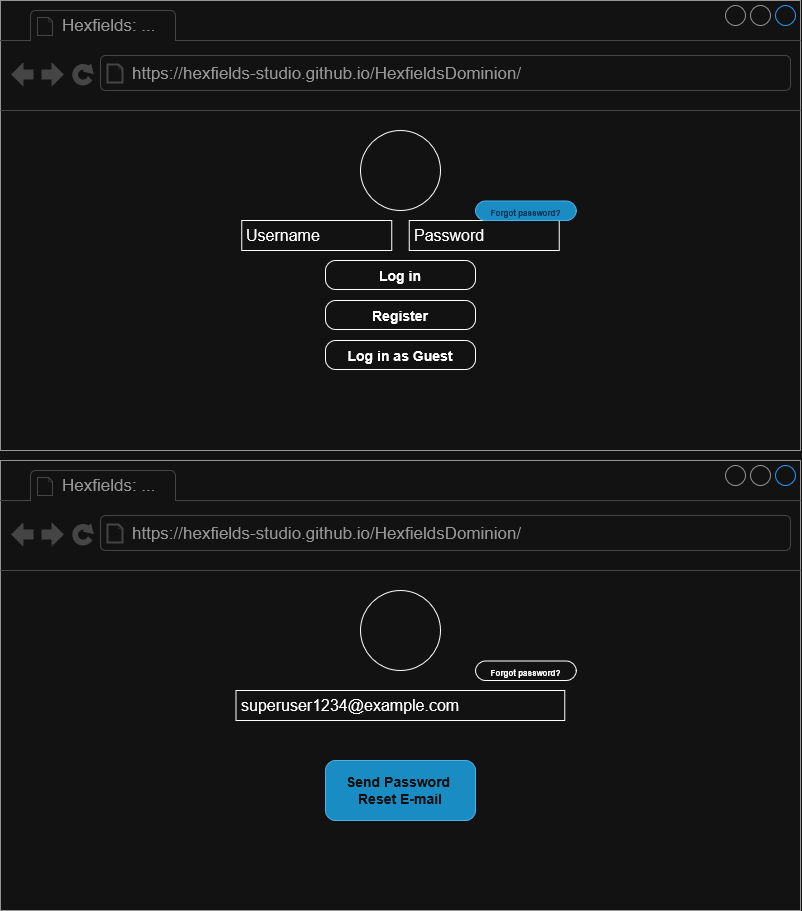

The diagram above was exported from draw.io. Its source (the exported page's mxGraphModel, read from the mxfile embedded in the PNG):
<mxGraphModel dx="1603" dy="1014" grid="1" gridSize="10" guides="1" tooltips="1" connect="1" arrows="1" fold="1" page="1" pageScale="1" pageWidth="1100" pageHeight="850" background="none" math="0" shadow="0">
  <root>
    <mxCell id="0" />
    <mxCell id="1" parent="0" />
    <mxCell id="7026571954dc6520-1" value="" style="strokeWidth=1;shadow=0;dashed=0;align=center;html=1;shape=mxgraph.mockup.containers.browserWindow;rSize=0;strokeColor=#666666;mainText=,;recursiveResize=0;rounded=0;labelBackgroundColor=none;fontFamily=Verdana;fontSize=12" parent="1" vertex="1">
      <mxGeometry x="180" y="40" width="800" height="450" as="geometry" />
    </mxCell>
    <mxCell id="7026571954dc6520-2" value="Hexfields: ..." style="strokeWidth=1;shadow=0;dashed=0;align=center;html=1;shape=mxgraph.mockup.containers.anchor;fontSize=17;fontColor=#666666;align=left;" parent="7026571954dc6520-1" vertex="1">
      <mxGeometry x="60" y="12" width="110" height="26" as="geometry" />
    </mxCell>
    <mxCell id="7026571954dc6520-3" value="https://hexfields-studio.github.io/HexfieldsDominion/" style="strokeWidth=1;shadow=0;dashed=0;align=center;html=1;shape=mxgraph.mockup.containers.anchor;rSize=0;fontSize=17;fontColor=#666666;align=left;" parent="7026571954dc6520-1" vertex="1">
      <mxGeometry x="130" y="60" width="250" height="26" as="geometry" />
    </mxCell>
    <mxCell id="ME5EwKem-rjnaFsH9ceg-1" value="" style="ellipse;whiteSpace=wrap;html=1;aspect=fixed;" vertex="1" parent="7026571954dc6520-1">
      <mxGeometry x="360" y="130" width="80" height="80" as="geometry" />
    </mxCell>
    <mxCell id="ME5EwKem-rjnaFsH9ceg-17" value="Password" style="strokeWidth=1;shadow=0;dashed=0;align=center;html=1;shape=mxgraph.mockup.forms.pwField;mainText=;align=left;fontSize=16;spacingLeft=3;" vertex="1" parent="7026571954dc6520-1">
      <mxGeometry x="408.75" y="220" width="150" height="30" as="geometry" />
    </mxCell>
    <mxCell id="ME5EwKem-rjnaFsH9ceg-18" value="Username" style="strokeWidth=1;shadow=0;dashed=0;align=center;html=1;shape=mxgraph.mockup.forms.pwField;mainText=;align=left;fontSize=16;spacingLeft=3;" vertex="1" parent="7026571954dc6520-1">
      <mxGeometry x="241.25" y="220" width="150" height="30" as="geometry" />
    </mxCell>
    <mxCell id="ME5EwKem-rjnaFsH9ceg-27" value="Register" style="strokeWidth=1;shadow=0;align=center;html=1;shape=mxgraph.mockup.buttons.button;mainText=;buttonStyle=round;fontSize=14;fontStyle=1;whiteSpace=wrap;" vertex="1" parent="7026571954dc6520-1">
      <mxGeometry x="325" y="300" width="150" height="29.03" as="geometry" />
    </mxCell>
    <mxCell id="ME5EwKem-rjnaFsH9ceg-32" value="&lt;font style=&quot;font-size: 8px; color: light-dark(rgb(255, 255, 255), rgb(0, 51, 88));&quot;&gt;Forgot password?&lt;/font&gt;" style="strokeWidth=1;shadow=0;align=center;html=1;shape=mxgraph.mockup.buttons.button;mainText=;buttonStyle=round;fontSize=14;fontStyle=1;whiteSpace=wrap;fillColor=#1ba1e2;fontColor=#ffffff;strokeColor=#006EAF;" vertex="1" parent="7026571954dc6520-1">
      <mxGeometry x="475" y="200.49" width="100.81" height="19.51" as="geometry" />
    </mxCell>
    <mxCell id="ME5EwKem-rjnaFsH9ceg-33" value="Log in as Guest" style="strokeWidth=1;shadow=0;align=center;html=1;shape=mxgraph.mockup.buttons.button;mainText=;buttonStyle=round;fontSize=14;fontStyle=1;whiteSpace=wrap;" vertex="1" parent="7026571954dc6520-1">
      <mxGeometry x="325" y="340" width="150" height="29.03" as="geometry" />
    </mxCell>
    <mxCell id="ME5EwKem-rjnaFsH9ceg-34" value="Log in" style="strokeWidth=1;shadow=0;dashed=0;align=center;html=1;shape=mxgraph.mockup.buttons.button;mainText=;buttonStyle=round;fontSize=14;fontStyle=1;whiteSpace=wrap;" vertex="1" parent="7026571954dc6520-1">
      <mxGeometry x="325" y="260" width="150" height="29.03" as="geometry" />
    </mxCell>
    <mxCell id="ME5EwKem-rjnaFsH9ceg-46" value="" style="strokeWidth=1;shadow=0;dashed=0;align=center;html=1;shape=mxgraph.mockup.containers.browserWindow;rSize=0;strokeColor=#666666;mainText=,;recursiveResize=0;rounded=0;labelBackgroundColor=none;fontFamily=Verdana;fontSize=12" vertex="1" parent="1">
      <mxGeometry x="180" y="500" width="800" height="450" as="geometry" />
    </mxCell>
    <mxCell id="ME5EwKem-rjnaFsH9ceg-47" value="Hexfields: ..." style="strokeWidth=1;shadow=0;dashed=0;align=center;html=1;shape=mxgraph.mockup.containers.anchor;fontSize=17;fontColor=#666666;align=left;" vertex="1" parent="ME5EwKem-rjnaFsH9ceg-46">
      <mxGeometry x="60" y="12" width="110" height="26" as="geometry" />
    </mxCell>
    <mxCell id="ME5EwKem-rjnaFsH9ceg-48" value="https://hexfields-studio.github.io/HexfieldsDominion/" style="strokeWidth=1;shadow=0;dashed=0;align=center;html=1;shape=mxgraph.mockup.containers.anchor;rSize=0;fontSize=17;fontColor=#666666;align=left;" vertex="1" parent="ME5EwKem-rjnaFsH9ceg-46">
      <mxGeometry x="130" y="60" width="250" height="26" as="geometry" />
    </mxCell>
    <mxCell id="ME5EwKem-rjnaFsH9ceg-49" value="" style="ellipse;whiteSpace=wrap;html=1;aspect=fixed;" vertex="1" parent="ME5EwKem-rjnaFsH9ceg-46">
      <mxGeometry x="360" y="130" width="80" height="80" as="geometry" />
    </mxCell>
    <mxCell id="ME5EwKem-rjnaFsH9ceg-51" value="superuser1234@example.com" style="strokeWidth=1;shadow=0;dashed=0;align=center;html=1;shape=mxgraph.mockup.forms.pwField;mainText=;align=left;fontSize=16;spacingLeft=3;" vertex="1" parent="ME5EwKem-rjnaFsH9ceg-46">
      <mxGeometry x="235.62" y="230" width="328.75" height="30" as="geometry" />
    </mxCell>
    <mxCell id="ME5EwKem-rjnaFsH9ceg-52" value="Send Password&amp;nbsp;&lt;br&gt;Reset E-mail" style="strokeWidth=1;shadow=0;align=center;html=1;shape=mxgraph.mockup.buttons.button;mainText=;buttonStyle=round;fontSize=14;fontStyle=1;whiteSpace=wrap;fillColor=#1ba1e2;fontColor=#ffffff;strokeColor=#006EAF;" vertex="1" parent="ME5EwKem-rjnaFsH9ceg-46">
      <mxGeometry x="324.99" y="300" width="150" height="60" as="geometry" />
    </mxCell>
    <mxCell id="ME5EwKem-rjnaFsH9ceg-53" value="&lt;font style=&quot;font-size: 8px; color: light-dark(rgb(0, 0, 0), rgb(255, 255, 255));&quot;&gt;Forgot password?&lt;/font&gt;" style="strokeWidth=1;shadow=0;align=center;html=1;shape=mxgraph.mockup.buttons.button;mainText=;buttonStyle=round;fontSize=14;fontStyle=1;whiteSpace=wrap;" vertex="1" parent="ME5EwKem-rjnaFsH9ceg-46">
      <mxGeometry x="475" y="200.49" width="100.81" height="19.51" as="geometry" />
    </mxCell>
  </root>
</mxGraphModel>